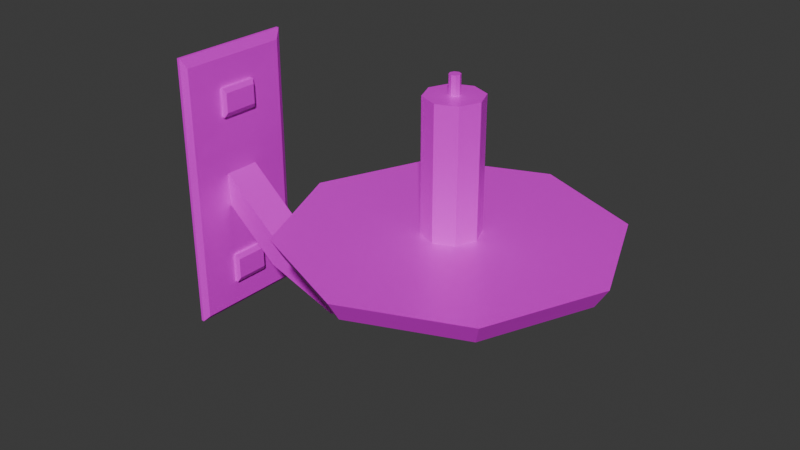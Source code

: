 # Source: Wall_Candle_add_dark_metal.blend  (saved by Blender 5.1.29; exported with 4.5.12 LTS)
import bpy
from mathutils import Matrix  # noqa: F401  (used for matrix-valued properties, if any)

bpy.ops.wm.read_factory_settings(use_empty=True)
scene = bpy.context.scene
scene.name = 'Scene'

# ---- collections
col_collection = bpy.data.collections.new('Collection'); scene.collection.children.link(col_collection)

# ---- images (referenced by path relative to the original .blend; pixels are not part of the script)
import os
ASSET_DIR = os.environ.get("B2B_ASSET_DIR", "")  # directory of the original .blend (textures are referenced by path, not embedded)
HERE = os.path.dirname(os.path.abspath(__file__))  # packed textures are extracted next to this script under _unpacked/

def load_image(name, relpath, width, height, colorspace="sRGB"):
    """Load a texture the original file referenced (path relative to the .blend, or extracted next to this script)."""
    p = next((c for c in (os.path.join(HERE, relpath), os.path.join(ASSET_DIR, relpath)) if relpath and os.path.exists(c)), "")
    if p:
        img = bpy.data.images.load(p, check_existing=True)
        img.name = name
    else:  # same state as the original file: an image datablock whose file is absent (Cycles renders it pink)
        img = bpy.data.images.new(name, width, height)
        img.source = "FILE"
        img.filepath = "//" + (relpath or name)
    img.colorspace_settings.name = colorspace
    return img
img_dark_metal_png = load_image('dark metal.png', 'dark metal.png', 1024, 1024, 'sRGB')

# ---- materials (node trees are filled in below, after node groups)
mat_material = bpy.data.materials.new('Material')
mat_material.alpha_threshold = 0.0
mat_material.use_backface_culling_lightprobe_volume = False
mat_material.roughness = 0.5
mat_material.line_color = (0.0, 0.0, 0.0, 1.0)

# ---- material node trees
mat_material.use_nodes = True; mat_material.node_tree.nodes.clear()
_N = mat_material.node_tree.nodes; _L = mat_material.node_tree.links
n0 = _N.new('ShaderNodeOutputMaterial'); n0.name = 'Material Output'; n0.location = (718, 259)
n1 = _N.new('ShaderNodeBsdfPrincipled'); n1.name = 'Principled BSDF'; n1.location = (318, 259)
n1.inputs[1].default_value = 0.1
n1.inputs[2].default_value = 0.3955
n2 = _N.new('ShaderNodeTexImage'); n2.name = 'Image Texture'; n2.location = (-29, 256)
n2.image = img_dark_metal_png
n3 = _N.new('ShaderNodeMapping'); n3.name = 'Mapping'; n3.location = (-209, 216)
n4 = _N.new('ShaderNodeTexCoord'); n4.name = 'Texture Coordinate'; n4.location = (-389, 216)
_L.new(n1.outputs[0], n0.inputs[0])
_L.new(n2.outputs[0], n1.inputs[0])
_L.new(n3.outputs[0], n2.inputs[0])
_L.new(n4.outputs[2], n3.inputs[0])
n0.is_active_output = True

# ---- world
world_world = bpy.data.worlds.new('World'); scene.world = world_world
world_world.use_nodes = True; world_world.node_tree.nodes.clear()
_N = world_world.node_tree.nodes; _L = world_world.node_tree.links
n0 = _N.new('ShaderNodeOutputWorld'); n0.name = 'World Output'; n0.location = (200, 100)
n1 = _N.new('ShaderNodeBackground'); n1.name = 'Background'; n1.location = (-200, 100)
n1.inputs[0].default_value = (0.05088, 0.05088, 0.05088, 1.0)
_L.new(n1.outputs[0], n0.inputs[0])
n0.is_active_output = True
world_world.color = (0.05088, 0.05088, 0.05088)
world_world.sun_shadow_jitter_overblur = 0.0

# ---- meshes
me_cube = bpy.data.meshes.new('Cube')
me_cube.from_pydata([(0.7953, 0.1382, 0.08883), (0.7953, -0.1321, 0.08883), (0.7953, 0.1382, 0.1718), (0.8169, 0.1294, -0.4188), (0.8169, -0.1294, -0.4188), (0.7953, -0.1321, 0.1718), (0.8169, 0.1294, -0.3312), (0.8169, -0.1294, -0.3312), (10.83, 0.1809, -0.03355), (11.55, 0.1266, -0.03355), (10.83, 0.978, -0.08852), (10.83, 1.061, -0.03355), (14.67, 0.6903, -0.08852), (14.99, 0.7488, -0.03355), (16.26, -0.004506, -0.08852), (16.72, -0.004506, -0.03355), (14.67, -0.6993, -0.08852), (14.99, -0.7578, -0.03355), (10.83, -0.9871, -0.08852), (10.83, -1.07, -0.03355), (6.985, -0.6993, -0.08852), (6.661, -0.7578, -0.03355), (5.393, -0.004506, -0.08852), (4.935, -0.004506, -0.03355), (6.985, 0.6903, -0.08852), (6.661, 0.7488, -0.03355), (11.85, -0.004506, -0.03355), (11.55, -0.1356, -0.03355), (10.83, -0.1899, -0.03355), (10.1, -0.1356, -0.03355), (9.801, -0.004506, -0.03355), (10.1, 0.1266, -0.03355), (10.83, 0.1809, 0.3141), (10.1, 0.1266, 0.3141), (9.801, -0.004506, 0.3141), (10.1, -0.1356, 0.3141), (10.83, -0.1899, 0.3141), (11.55, -0.1356, 0.3141), (11.85, -0.004506, 0.3141), (11.55, 0.1266, 0.3141), (10.83, 0.031, 0.3141), (10.69, 0.0206, 0.3141), (10.63, -0.004506, 0.3141), (10.69, -0.02961, 0.3141), (10.83, -0.04001, 0.3141), (10.97, -0.02961, 0.3141), (11.02, -0.004506, 0.3141), (10.97, 0.0206, 0.3141), (10.83, 0.031, 0.3645), (10.69, 0.0206, 0.3645), (10.63, -0.004506, 0.3645), (10.69, -0.02961, 0.3645), (10.83, -0.04001, 0.3645), (10.97, -0.02961, 0.3645), (11.02, -0.004506, 0.3645), (10.97, 0.0206, 0.3645), (1.006, -0.1187, 0.1023), (0.9051, -0.1321, 0.08883), (1.006, 0.1247, 0.1584), (0.9051, 0.1382, 0.1718), (1.006, 0.1247, 0.1023), (0.9051, 0.1382, 0.08883), (0.9267, 0.1294, -0.3312), (1.027, 0.116, -0.3446), (1.027, 0.116, -0.4054), (0.9267, 0.1294, -0.4188), (1.027, -0.116, -0.4054), (0.9267, -0.1294, -0.4188), (1.027, -0.116, -0.3446), (0.9267, -0.1294, -0.3312), (0.9051, -0.1321, 0.1718), (1.006, -0.1187, 0.1584), (0.5815, 0.4341, 0.2831), (0.5815, 0.4341, -0.5), (0.5815, -0.4341, -0.5), (0.5815, -0.4341, 0.2831), (0.8151, -0.1254, -0.07775), (0.6967, 0.4341, 0.2831), (0.8091, 0.3925, 0.2536), (0.8151, 0.1258, -0.07775), (0.8161, 0.1257, -0.1723), (0.8169, 0.3908, -0.4885), (0.6967, 0.4341, -0.5), (0.6967, -0.4341, -0.5), (0.8169, -0.3908, -0.4885), (0.8161, -0.1254, -0.1723), (0.6967, -0.4341, 0.2831), (0.8091, -0.3917, 0.2536), (0.8143, 0.392, 0.0), (0.8169, 0.391, -0.25), (0.8169, -0.391, -0.25), (0.8143, -0.3912, 0.0), (2.971, 0.1258, -0.214), (2.972, 0.1257, -0.3085), (2.972, -0.1254, -0.3085), (2.971, -0.1254, -0.214), (5.925, 0.1269, -0.2883), (5.926, 0.1268, -0.3828), (5.926, -0.1243, -0.3828), (5.925, -0.1243, -0.2883), (8.762, 0.1258, -0.1967), (8.763, 0.1257, -0.2912), (8.763, -0.1254, -0.2912), (8.762, -0.1254, -0.1967), (10.18, 0.1218, -0.08879), (11.47, 0.1217, -0.08871), (11.47, -0.1293, -0.08871), (10.18, -0.1294, -0.08879)], [], [(26, 9, 39, 38), (10, 11, 13, 12), (31, 30, 34, 33), (12, 13, 15, 14), (8, 31, 33, 32), (14, 15, 17, 16), (27, 26, 38, 37), (16, 17, 19, 18), (28, 27, 37, 36), (18, 19, 21, 20), (20, 21, 23, 22), (9, 8, 32, 39), (22, 23, 25, 24), (30, 29, 35, 34), (13, 11, 25, 23, 21, 19, 17, 15), (24, 25, 11, 10), (10, 12, 14, 16, 18, 20, 22, 24), (29, 28, 36, 35), (41, 42, 50, 49), (32, 33, 34, 35, 36, 37, 38, 39), (55, 48, 49, 50, 51, 52, 53, 54), (46, 47, 55, 54), (44, 45, 53, 52), (42, 43, 51, 50), (40, 41, 49, 48), (47, 40, 48, 55), (45, 46, 54, 53), (43, 44, 52, 51), (59, 70, 71, 58), (66, 67, 65, 64), (56, 57, 61, 60), (58, 60, 61, 59), (63, 64, 65, 62), (3, 65, 67, 4), (69, 67, 66, 68), (70, 57, 56, 71), (6, 7, 69, 62), (60, 58, 71, 56), (5, 1, 57, 70), (0, 2, 59, 61), (68, 66, 64, 63), (3, 6, 62, 65), (69, 68, 63, 62), (7, 4, 67, 69), (2, 5, 70, 59), (0, 61, 57, 1), (72, 73, 74, 75), (88, 89, 81, 82, 77, 78), (86, 83, 84, 90, 91, 87), (77, 86, 87, 78), (81, 84, 83, 82), (74, 83, 86, 75), (1, 5, 87, 91), (73, 72, 77, 82), (2, 78, 87, 5), (2, 0, 88, 78), (72, 75, 86, 77), (6, 3, 81, 89), (73, 82, 83, 74), (3, 4, 84, 81), (4, 7, 90, 84), (79, 76, 95, 92), (7, 6, 89, 90), (1, 91, 88, 0), (79, 80, 89, 88), (85, 76, 91, 90), (76, 79, 88, 91), (80, 85, 90, 89), (94, 93, 97, 98), (80, 79, 92, 93), (85, 80, 93, 94), (76, 85, 94, 95), (99, 98, 102, 103), (95, 94, 98, 99), (92, 95, 99, 96), (93, 92, 96, 97), (100, 103, 107, 104), (96, 99, 103, 100), (97, 96, 100, 101), (98, 97, 101, 102), (104, 107, 106, 105), (101, 100, 104, 105), (102, 101, 105, 106), (103, 102, 106, 107)])
_uv = me_cube.uv_layers.new(name='UVMap')
_uv.uv.foreach_set('vector', [0.05919, 0.07695, 0.07648, 0.07695, 0.07648, 0.09529, 0.05919, 0.09529, 0.09597, 0.06641, 0.09531, 0.06645, 0.09531, 0.0385, 0.09597, 0.04063, 0.07657, 0.07695, 0.09386, 0.07695, 0.09386, 0.09529, 0.07657, 0.09529, 0.05394, 0.07266, 0.05522, 0.07449, 0.05522, 0.08709, 0.05394, 0.08428, 0.1144, 4.697e-05, 0.1144, 0.0384, 0.09606, 0.0384, 0.09606, 4.701e-05, 0.05384, 0.08428, 0.05256, 0.08709, 0.05256, 0.07449, 0.05384, 0.07266, 0.03243, 0.09341, 0.04972, 0.09341, 0.04972, 0.1118, 0.03243, 0.1118, 0.09606, 0.04063, 0.09673, 0.0385, 0.09673, 0.06645, 0.09606, 0.06641, 0.09597, 4.698e-05, 0.09597, 0.0384, 0.07763, 0.0384, 0.07763, 4.698e-05, 0.09455, 0.03854, 0.09521, 0.0385, 0.09521, 0.06645, 0.09455, 0.06432, 0.05109, 0.08709, 0.04981, 0.08526, 0.04981, 0.07266, 0.05109, 0.07547, 0.07753, 4.694e-05, 0.07753, 0.0384, 0.05919, 0.0384, 0.05919, 4.694e-05, 0.05119, 0.07547, 0.05247, 0.07266, 0.05247, 0.08526, 0.05119, 0.08709, 0.09396, 0.07695, 0.1112, 0.07695, 0.1112, 0.09529, 0.09396, 0.09529, 0.03167, 0.06679, 0.03167, 0.03883, 0.03584, 0.01119, 0.04173, 4.694e-05, 0.04589, 0.01194, 0.04589, 0.0399, 0.04173, 0.06754, 0.03584, 0.07868, 0.09379, 0.04063, 0.09445, 0.0385, 0.09445, 0.06645, 0.09379, 0.06641, 0.04598, 0.03582, 0.04983, 0.01032, 0.05526, 4.694e-05, 0.0591, 0.01101, 0.0591, 0.0368, 0.05526, 0.06229, 0.04983, 0.07257, 0.04598, 0.0616, 0.07753, 0.0385, 0.07753, 0.07685, 0.05919, 0.07685, 0.05919, 0.0385, 0.08029, 0.04102, 0.08029, 0.04433, 0.07763, 0.04433, 0.07763, 0.04102, 0.01207, 0.05326, 0.01778, 0.01533, 0.02586, 4.698e-05, 0.03158, 0.01636, 0.03158, 0.05472, 0.02586, 0.09264, 0.01778, 0.1079, 0.01207, 0.09161, 0.04598, 0.09019, 0.04598, 0.08285, 0.04708, 0.07559, 0.04863, 0.07266, 0.04972, 0.07578, 0.04972, 0.08313, 0.04863, 0.09039, 0.04708, 0.09332, 0.08029, 0.04442, 0.08029, 0.04773, 0.07763, 0.04773, 0.07763, 0.04442, 0.07763, 0.06198, 0.07763, 0.05463, 0.08028, 0.05463, 0.08028, 0.06198, 0.07763, 0.05454, 0.07763, 0.05123, 0.08028, 0.05123, 0.08028, 0.05454, 0.05797, 0.07266, 0.05797, 0.08, 0.05531, 0.08, 0.05531, 0.07266, 0.08028, 0.06951, 0.08028, 0.07685, 0.07763, 0.07685, 0.07763, 0.06951, 0.07763, 0.05114, 0.07763, 0.04783, 0.08028, 0.04783, 0.08028, 0.05114, 0.07763, 0.06941, 0.07763, 0.06207, 0.08028, 0.06207, 0.08028, 0.06941, 0.003161, 0.006742, 0.002979, 0.006226, 0.003017, 0.006329, 0.003172, 0.006687, 0.003025, 0.007297, 0.00303, 0.007248, 0.003038, 0.007514, 0.003015, 0.007483, 0.003004, 0.006356, 0.003, 0.006312, 0.003219, 0.0068, 0.003167, 0.006712, 0.003172, 0.006687, 0.003167, 0.006712, 0.003219, 0.0068, 0.003161, 0.006742, 0.003013, 0.007492, 0.003015, 0.007483, 0.003038, 0.007514, 0.003001, 0.007548, 0.003084, 0.007573, 0.003038, 0.007514, 0.00303, 0.007248, 0.003025, 0.007132, 0.003021, 0.007266, 0.00303, 0.007248, 0.003025, 0.007297, 0.003031, 0.007301, 0.002979, 0.006226, 0.003, 0.006312, 0.003004, 0.006356, 0.003017, 0.006329, 0.002967, 0.007698, 0.003022, 0.007189, 0.003021, 0.007266, 0.003001, 0.007548, 0.003167, 0.006712, 0.003172, 0.006687, 0.003017, 0.006329, 0.003004, 0.006356, 0.002928, 0.005937, 0.002965, 0.006266, 0.003, 0.006312, 0.002979, 0.006226, 0.00333, 0.007064, 0.003149, 0.006832, 0.003161, 0.006742, 0.003219, 0.0068, 0.003031, 0.007301, 0.003025, 0.007297, 0.003015, 0.007483, 0.003013, 0.007492, 0.003084, 0.007573, 0.002967, 0.007698, 0.003001, 0.007548, 0.003038, 0.007514, 0.003021, 0.007266, 0.003031, 0.007301, 0.003013, 0.007492, 0.003001, 0.007548, 0.003022, 0.007189, 0.003025, 0.007132, 0.00303, 0.007248, 0.003021, 0.007266, 0.003149, 0.006832, 0.002928, 0.005937, 0.002979, 0.006226, 0.003161, 0.006742, 0.00333, 0.007064, 0.003219, 0.0068, 0.003, 0.006312, 0.002965, 0.006266, 0.00454, 0.005678, 0.003081, 0.00724, 0.001715, 0.005078, 0.00329, 4.691e-05, 0.003108, 0.008145, 0.003106, 0.00838, 0.003155, 0.007871, 0.003106, 0.007691, 0.003922, 0.006527, 0.003474, 0.007113, 0.003331, 0.002286, 0.002234, 0.006064, 0.0027, 0.006495, 0.003037, 0.007086, 0.003454, 0.00625, 0.003039, 0.004036, 0.003922, 0.006527, 0.003331, 0.002286, 0.003039, 0.004036, 0.003474, 0.007113, 0.003155, 0.007871, 0.0027, 0.006495, 0.002234, 0.006064, 0.003106, 0.007691, 0.001715, 0.005078, 0.002234, 0.006064, 0.003331, 0.002286, 0.00329, 4.691e-05, 0.002965, 0.006266, 0.002928, 0.005937, 0.003039, 0.004036, 0.003454, 0.00625, 0.003081, 0.00724, 0.00454, 0.005678, 0.003922, 0.006527, 0.003106, 0.007691, 0.003149, 0.006832, 0.003474, 0.007113, 0.003039, 0.004036, 0.002928, 0.005937, 0.003149, 0.006832, 0.00333, 0.007064, 0.003108, 0.008145, 0.003474, 0.007113, 0.00454, 0.005678, 0.00329, 4.691e-05, 0.003331, 0.002286, 0.003922, 0.006527, 0.002967, 0.007698, 0.003084, 0.007573, 0.003155, 0.007871, 0.003106, 0.00838, 0.003081, 0.00724, 0.003106, 0.007691, 0.002234, 0.006064, 0.001715, 0.005078, 0.003084, 0.007573, 0.003025, 0.007132, 0.0027, 0.006495, 0.003155, 0.007871, 0.003025, 0.007132, 0.003022, 0.007189, 0.003037, 0.007086, 0.0027, 0.006495, 0.001885, 0.009375, 0.004714, 0.008992, 0.007302, 0.1789, 4.885e-05, 0.1789, 0.003022, 0.007189, 0.002967, 0.007698, 0.003106, 0.00838, 0.003037, 0.007086, 0.002965, 0.006266, 0.003454, 0.00625, 0.003108, 0.008145, 0.00333, 0.007064, 0.001885, 0.009375, 0.004995, 0.009901, 0.003106, 0.00838, 0.003108, 0.008145, 0.001699, 0.009517, 0.004714, 0.008992, 0.003454, 0.00625, 0.003037, 0.007086, 0.004714, 0.008992, 0.001885, 0.009375, 0.003108, 0.008145, 0.003454, 0.00625, 0.004995, 0.009901, 0.001699, 0.009517, 0.003037, 0.007086, 0.003106, 0.00838, 4.697e-05, 0.1794, 0.007292, 0.1794, 0.008472, 0.4997, 0.0002476, 0.4998, 0.004995, 0.009901, 0.001885, 0.009375, 4.885e-05, 0.1789, 0.007292, 0.1794, 0.001699, 0.009517, 0.004995, 0.009901, 0.007292, 0.1794, 4.697e-05, 0.1794, 0.004714, 0.008992, 0.001699, 0.009517, 4.697e-05, 0.1794, 0.007302, 0.1789, 0.008489, 0.4996, 0.0002476, 0.4998, 0.002803, 0.7939, 0.008988, 0.7944, 0.007302, 0.1789, 4.697e-05, 0.1794, 0.0002476, 0.4998, 0.008489, 0.4996, 4.885e-05, 0.1789, 0.007302, 0.1789, 0.008489, 0.4996, 0.0002318, 0.4997, 0.007292, 0.1794, 4.885e-05, 0.1789, 0.0002318, 0.4997, 0.008472, 0.4997, 0.001246, 0.7944, 0.008988, 0.7944, 0.01197, 0.9017, 4.694e-05, 0.902, 0.0002318, 0.4997, 0.008489, 0.4996, 0.008988, 0.7944, 0.001246, 0.7944, 0.008472, 0.4997, 0.0002318, 0.4997, 0.001246, 0.7944, 0.007421, 0.7938, 0.0002476, 0.4998, 0.008472, 0.4997, 0.007421, 0.7938, 0.002803, 0.7939, 4.694e-05, 0.902, 0.01197, 0.9017, 0.008802, 0.9978, 0.005418, 1.0, 0.007421, 0.7938, 0.001246, 0.7944, 4.694e-05, 0.902, 0.005418, 1.0, 0.002803, 0.7939, 0.007421, 0.7938, 0.005418, 1.0, 0.008802, 0.9978, 0.008988, 0.7944, 0.002803, 0.7939, 0.008802, 0.9978, 0.01197, 0.9017])
me_cube.materials.append(mat_material)
me_cube.use_mirror_vertex_groups = False
me_cube.update()

# ---- objects
ob_cube = bpy.data.objects.new('Cube', me_cube)

# ---- transforms, parenting, visibility, modifiers, constraints
ob_cube.location = (0.0, 0.0, 1.0)
ob_cube.scale = (0.01681, 0.09298, 0.2288)
ob_cube.lock_rotations_4d = False
ob_cube.empty_display_type = 'ARROWS'
ob_cube.lineart.crease_threshold = 0.0

# ---- collection membership
col_collection.objects.link(ob_cube)

# ---- scene / render settings (as saved in the file)
scene.frame_start = 1; scene.frame_end = 250; scene.frame_set(1)
scene.render.engine = 'BLENDER_EEVEE_NEXT'
scene.render.bake_bias = 0.0
scene.render.bake_samples = 0
scene.cycles.sampling_pattern = 'TABULATED_SOBOL'
scene.eevee.use_volume_custom_range = False
bpy.context.view_layer.update()

# ---- added for rendering (the .blend has no active camera and no usable light): camera, sun
cam_auto = bpy.data.cameras.new('AutoCamera')
cam_auto.lens = 50.0
cam_auto.sensor_width = 36.0
cam_auto.clip_end = 1000.0
ob_auto_camera = bpy.data.objects.new('AutoCamera', cam_auto)
scene.collection.objects.link(ob_auto_camera)
ob_auto_camera.location = (0.506135, -0.433253, 1.27305)
ob_auto_camera.rotation_euler = (1.09748, -7.21219e-08, 0.694738)
scene.camera = ob_auto_camera
light_auto_sun = bpy.data.lights.new('AutoSun', 'SUN')
light_auto_sun.energy = 3.0
light_auto_sun.angle = 0.0523599
ob_auto_sun = bpy.data.objects.new('AutoSun', light_auto_sun)
scene.collection.objects.link(ob_auto_sun)
ob_auto_sun.rotation_euler = (0.872665, 0.174533, 0.523599)
bpy.context.view_layer.update()
